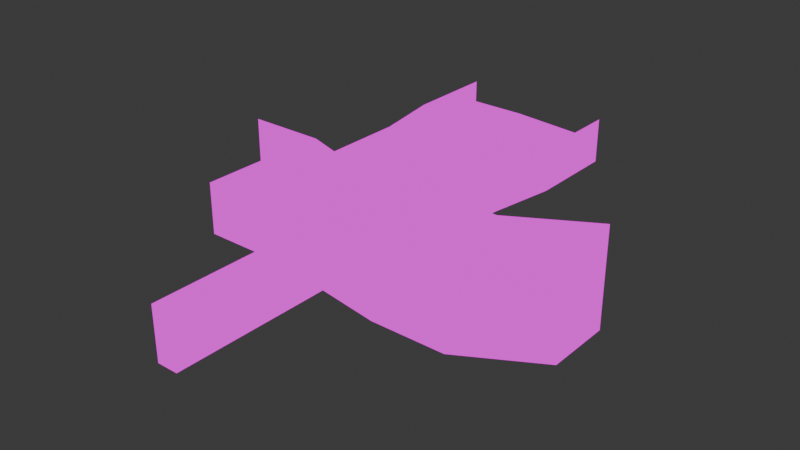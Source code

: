 # Source: level1.blend  (saved by Blender 4.4.32; exported with 4.5.12 LTS)
import bpy
from mathutils import Matrix  # noqa: F401  (used for matrix-valued properties, if any)

bpy.ops.wm.read_factory_settings(use_empty=True)
scene = bpy.context.scene
scene.name = 'Scene'

# ---- collections
col_collection = bpy.data.collections.new('Collection'); scene.collection.children.link(col_collection)

# ---- images (referenced by path relative to the original .blend; pixels are not part of the script)
import os
ASSET_DIR = os.environ.get("B2B_ASSET_DIR", "")  # directory of the original .blend (textures are referenced by path, not embedded)
HERE = os.path.dirname(os.path.abspath(__file__))  # packed textures are extracted next to this script under _unpacked/

def load_image(name, relpath, width, height, colorspace="sRGB"):
    """Load a texture the original file referenced (path relative to the .blend, or extracted next to this script)."""
    p = next((c for c in (os.path.join(HERE, relpath), os.path.join(ASSET_DIR, relpath)) if relpath and os.path.exists(c)), "")
    if p:
        img = bpy.data.images.load(p, check_existing=True)
        img.name = name
    else:  # same state as the original file: an image datablock whose file is absent (Cycles renders it pink)
        img = bpy.data.images.new(name, width, height)
        img.source = "FILE"
        img.filepath = "//" + (relpath or name)
    img.colorspace_settings.name = colorspace
    return img
img_grass_png = load_image('grass.png', 'grass.png', 1024, 1024, 'sRGB')
img_stone_tile_png = load_image('stone tile.png', 'stone tile.png', 1024, 1024, 'sRGB')

# ---- materials (node trees are filled in below, after node groups)
mat_material = bpy.data.materials.new('Material')
mat_material.alpha_threshold = 0.0
mat_material.roughness = 0.5
mat_material.line_color = (0.0, 0.0, 0.0, 1.0)
mat_material_001 = bpy.data.materials.new('Material.001')
mat_material_001.roughness = 0.5

# ---- material node trees
mat_material.use_nodes = True; mat_material.node_tree.nodes.clear()
_N = mat_material.node_tree.nodes; _L = mat_material.node_tree.links
n0 = _N.new('ShaderNodeOutputMaterial'); n0.name = 'Material Output'; n0.location = (300, 300)
n1 = _N.new('ShaderNodeTexImage'); n1.name = 'Image Texture'; n1.location = (27, 280)
n1.image = img_grass_png
_L.new(n1.outputs[0], n0.inputs[0])
n0.is_active_output = True
mat_material_001.use_nodes = True; mat_material_001.node_tree.nodes.clear()
_N = mat_material_001.node_tree.nodes; _L = mat_material_001.node_tree.links
n0 = _N.new('ShaderNodeOutputMaterial'); n0.name = 'Material Output'; n0.location = (280, 300)
n1 = _N.new('ShaderNodeTexImage'); n1.name = 'Image Texture'; n1.location = (-32, 278)
n1.image = img_stone_tile_png
_L.new(n1.outputs[0], n0.inputs[0])
n0.is_active_output = True

# ---- world
world_world = bpy.data.worlds.new('World'); scene.world = world_world
world_world.use_nodes = True; world_world.node_tree.nodes.clear()
_N = world_world.node_tree.nodes; _L = world_world.node_tree.links
n0 = _N.new('ShaderNodeOutputWorld'); n0.name = 'World Output'; n0.location = (300, 300)
n1 = _N.new('ShaderNodeBackground'); n1.name = 'Background'; n1.location = (10, 300)
n1.inputs[0].default_value = (0.05088, 0.05088, 0.05088, 1.0)
_L.new(n1.outputs[0], n0.inputs[0])
n0.is_active_output = True
world_world.color = (0.05088, 0.05088, 0.05088)
world_world.sun_shadow_jitter_overblur = 0.0

# ---- meshes
me_plane_001 = bpy.data.meshes.new('Plane.001')
me_plane_001.from_pydata([(-1.0, -1.0, 0.0), (1.0, -1.0, 0.0), (-1.0, 14.0, 0.0), (1.0, 14.0, 0.0), (-3.0, 20.0, 0.0), (1.0, 20.0, 0.0), (-6.0, 15.0, 0.0), (-6.0, 21.0, 0.0), (-13.0, 15.0, 0.0), (-13.0, 21.0, 0.0), (7.0, 13.0, 0.0), (9.0, 19.0, 0.0), (14.0, 13.0, 0.0), (14.0, 19.0, 0.0), (21.0, 17.0, 0.0), (21.0, 23.0, 0.0), (-3.0, 20.0, 4.0), (-6.0, 21.0, 4.0), (-13.0, 21.0, 4.0), (9.0, 19.0, 4.0), (14.0, 19.0, 4.0), (21.0, 23.0, 4.0), (-3.0, 27.0, 0.0), (9.0, 26.0, 2.0), (1.0, 27.0, 2.0), (-3.0, 27.0, 2.0), (9.0, 26.0, 0.0), (-3.0, 27.0, 4.0), (9.0, 26.0, 4.0), (10.0, 32.0, 2.0), (1.0, 33.0, 2.0), (-4.0, 33.0, 2.0), (-4.0, 33.0, 0.0), (10.0, 32.0, 0.0), (-4.0, 33.0, 4.0), (10.0, 32.0, 4.0), (-1.0, -1.0, -4.947), (1.0, -1.0, -4.947), (-1.0, 14.0, -4.947), (1.0, 14.0, -4.947), (-6.0, 15.0, -4.947), (-13.0, 15.0, -4.947), (-13.0, 21.0, -4.947), (7.0, 13.0, -4.947), (14.0, 13.0, -4.947), (21.0, 17.0, -4.947), (21.0, 23.0, -4.947), (10.0, 40.0, 2.0), (1.0, 41.0, 2.0), (-4.0, 41.0, 2.0), (-4.0, 41.0, 0.0), (10.0, 40.0, 0.0), (-4.0, 41.0, 4.0), (10.0, 40.0, 4.0)], [], [(0, 1, 3, 2), (2, 3, 5, 4), (2, 4, 7, 6), (6, 7, 9, 8), (5, 3, 10, 11), (11, 10, 12, 13), (13, 12, 14, 15), (7, 4, 16, 17), (13, 15, 21, 20), (9, 7, 17, 18), (11, 13, 20, 19), (4, 5, 24, 25), (5, 11, 23, 24), (11, 19, 28, 26), (16, 4, 22, 27), (25, 24, 30, 31), (24, 23, 29, 30), (26, 28, 35, 33), (27, 22, 32, 34), (6, 8, 41, 40), (12, 10, 43, 44), (1, 0, 36, 37), (2, 6, 40, 38), (10, 3, 39, 43), (3, 1, 37, 39), (15, 14, 45, 46), (8, 9, 42, 41), (0, 2, 38, 36), (14, 12, 44, 45), (31, 30, 48, 49), (30, 29, 47, 48), (33, 35, 53, 51), (34, 32, 50, 52)])
me_plane_001.polygons.foreach_set('use_smooth', [True] * 33)
me_plane_001.polygons.foreach_set('material_index', [0, 0, 0, 0, 0, 0, 0, 1, 1, 1, 1, 0, 0, 1, 1, 0, 0, 1, 1, 0, 0, 0, 0, 0, 0, 0, 0, 0, 0, 0, 0, 1, 1])
_uv = me_plane_001.uv_layers.new(name='UVMap')
_uv.uv.foreach_set('vector', [1.78e-08, 0.0, 1.0, 2.384e-07, 1.0, 7.286, 7.679e-09, 7.286, 7.679e-09, 7.286, 1.0, 7.286, 1.0, 10.5, -0.9904, 10.5, 7.679e-09, 7.286, -0.9904, 10.5, -2.5, 11.0, -2.5, 7.786, -2.5, 7.786, -2.5, 11.0, -6.0, 11.0, -6.0, 7.786, 1.0, 10.5, 1.0, 7.286, 4.0, 6.786, 4.986, 10.0, 4.986, 10.0, 4.0, 6.786, 7.5, 6.786, 7.5, 10.0, 7.5, 10.0, 7.5, 6.786, 11.0, 8.786, 11.0, 12.0, 3.167, 0.248, 4.446, 0.248, 4.446, 2.016, 3.167, 2.016, 11.43, 0.248, 14.32, 0.248, 14.32, 2.016, 11.43, 2.016, 0.2753, 0.248, 3.167, 0.248, 3.167, 2.016, 0.2753, 2.016, 9.352, 0.248, 11.43, 0.248, 11.43, 2.016, 9.352, 2.016, -0.9904, 10.5, 1.0, 10.5, 0.8168, 13.43, -1.16, 13.44, 1.0, 10.5, 4.986, 10.0, 4.731, 12.92, 0.8168, 13.43, 9.352, 0.248, 9.352, 2.016, 9.352, 2.016, 9.352, 0.248, 4.446, 2.016, 4.446, 0.248, 3.624, 0.248, 3.624, 2.016, -1.16, 13.44, 0.8168, 13.43, 0.6345, 15.9, -1.804, 15.92, 0.8168, 13.43, 4.731, 12.92, 5.009, 15.37, 0.6345, 15.9, 9.352, 0.248, 9.352, 2.016, 9.352, 2.016, 9.352, 0.248, 3.624, 2.016, 3.624, 0.248, 3.457, 0.248, 3.457, 2.016, -2.5, 7.786, -6.0, 7.786, -6.0, 7.786, -2.5, 7.786, 7.5, 6.786, 4.0, 6.786, 4.0, 6.786, 7.5, 6.786, 1.0, 2.384e-07, 1.78e-08, 0.0, 1.78e-08, 0.0, 1.0, 2.384e-07, 7.679e-09, 7.286, -2.5, 7.786, -2.5, 7.786, 7.679e-09, 7.286, 4.0, 6.786, 1.0, 7.286, 1.0, 7.286, 4.0, 6.786, 1.0, 7.286, 1.0, 2.384e-07, 1.0, 2.384e-07, 1.0, 7.286, 11.0, 12.0, 11.0, 8.786, 11.0, 8.786, 11.0, 12.0, -6.0, 7.786, -6.0, 11.0, -6.0, 11.0, -6.0, 7.786, 1.78e-08, 0.0, 7.679e-09, 7.286, 7.679e-09, 7.286, 1.78e-08, 0.0, 11.0, 8.786, 7.5, 6.786, 7.5, 6.786, 11.0, 8.786, -1.804, 15.92, 0.6345, 15.9, 0.3751, 19.47, -2.053, 19.48, 0.6345, 15.9, 5.009, 15.37, 4.734, 18.94, 0.3751, 19.47, 9.352, 0.248, 9.352, 2.016, 9.352, 2.016, 9.352, 0.248, 3.457, 2.016, 3.457, 0.248, 3.254, 0.248, 3.254, 2.016])
me_plane_001.materials.append(mat_material)
me_plane_001.materials.append(mat_material_001)
me_plane_001.update()

# ---- objects
ob_plane = bpy.data.objects.new('Plane', me_plane_001)

# ---- transforms, parenting, visibility, modifiers, constraints
ob_plane.location = (0.0, 0.0, 0.0)

# ---- collection membership
col_collection.objects.link(ob_plane)

# ---- scene / render settings (as saved in the file)
scene.frame_start = 1; scene.frame_end = 250; scene.frame_set(1)
scene.render.engine = 'BLENDER_EEVEE_NEXT'
bpy.context.view_layer.update()

# ---- added for rendering (the .blend has no active camera and no usable light): camera, sun
cam_auto = bpy.data.cameras.new('AutoCamera')
cam_auto.lens = 50.0
cam_auto.sensor_width = 36.0
cam_auto.clip_end = 1000.0
ob_auto_camera = bpy.data.objects.new('AutoCamera', cam_auto)
scene.collection.objects.link(ob_auto_camera)
ob_auto_camera.location = (54.6771, -40.8125, 40.068)
ob_auto_camera.rotation_euler = (1.09748, -7.21219e-08, 0.694738)
scene.camera = ob_auto_camera
light_auto_sun = bpy.data.lights.new('AutoSun', 'SUN')
light_auto_sun.energy = 3.0
light_auto_sun.angle = 0.0523599
ob_auto_sun = bpy.data.objects.new('AutoSun', light_auto_sun)
scene.collection.objects.link(ob_auto_sun)
ob_auto_sun.rotation_euler = (0.872665, 0.174533, 0.523599)
bpy.context.view_layer.update()
